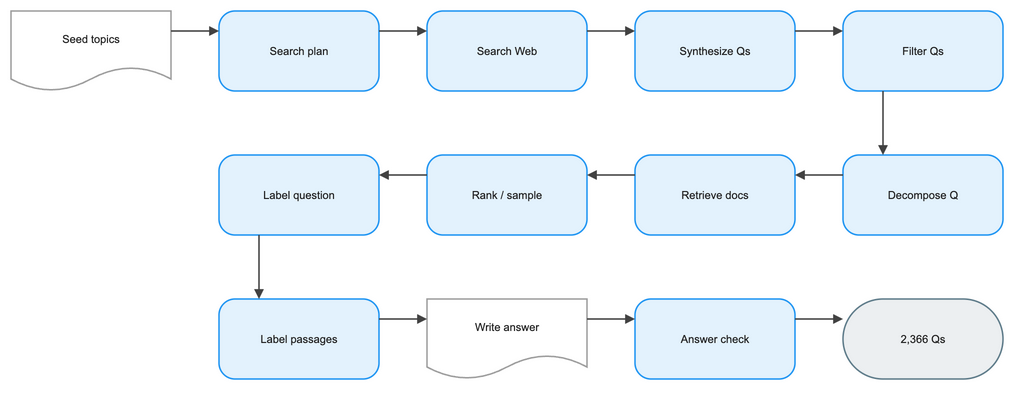

The diagram above was exported from draw.io. Its source (the exported page's mxGraphModel, read from the mxfile embedded in the PNG):
<mxGraphModel dx="1120" dy="720" grid="1" gridSize="8" guides="1" tooltips="1" connect="1" arrows="1" fold="1" page="1" pageScale="1" pageWidth="1056" pageHeight="472" math="1" background="#FFFFFF">
  <root>
    <mxCell id="0" />
    <mxCell id="1" parent="0" />
    <mxCell id="2" value="Seed topics" style="shape=document;boundedLbl=1;html=0;whiteSpace=wrap;fillColor=#FFFFFF;strokeColor=#9E9E9E;strokeWidth=1.5;fontColor=#212121;fontSize=11;fontFamily=Arial, Helvetica, sans-serif;verticalAlign=middle;align=center" vertex="1" parent="1">
      <mxGeometry x="-16" y="24" width="160" height="80" as="geometry" />
    </mxCell>
    <mxCell id="3" value="Search plan" style="rounded=1;arcSize=20;html=0;whiteSpace=wrap;fillColor=#E3F2FD;strokeColor=#2196F3;strokeWidth=1.5;fontColor=#212121;fontSize=11;fontFamily=Arial, Helvetica, sans-serif;verticalAlign=middle;align=center" vertex="1" parent="1">
      <mxGeometry x="192" y="24" width="160" height="80" as="geometry" />
    </mxCell>
    <mxCell id="4" value="Search Web" style="rounded=1;arcSize=20;html=0;whiteSpace=wrap;fillColor=#E3F2FD;strokeColor=#2196F3;strokeWidth=1.5;fontColor=#212121;fontSize=11;fontFamily=Arial, Helvetica, sans-serif;verticalAlign=middle;align=center" vertex="1" parent="1">
      <mxGeometry x="400" y="24" width="160" height="80" as="geometry" />
    </mxCell>
    <mxCell id="5" value="Synthesize Qs" style="rounded=1;arcSize=20;html=0;whiteSpace=wrap;fillColor=#E3F2FD;strokeColor=#2196F3;strokeWidth=1.5;fontColor=#212121;fontSize=11;fontFamily=Arial, Helvetica, sans-serif;verticalAlign=middle;align=center" vertex="1" parent="1">
      <mxGeometry x="608" y="24" width="160" height="80" as="geometry" />
    </mxCell>
    <mxCell id="6" value="Filter Qs" style="rounded=1;arcSize=20;html=0;whiteSpace=wrap;fillColor=#E3F2FD;strokeColor=#2196F3;strokeWidth=1.5;fontColor=#212121;fontSize=11;fontFamily=Arial, Helvetica, sans-serif;verticalAlign=middle;align=center" vertex="1" parent="1">
      <mxGeometry x="816" y="24" width="160" height="80" as="geometry" />
    </mxCell>
    <mxCell id="7" value="Decompose Q" style="rounded=1;arcSize=20;html=0;whiteSpace=wrap;fillColor=#E3F2FD;strokeColor=#2196F3;strokeWidth=1.5;fontColor=#212121;fontSize=11;fontFamily=Arial, Helvetica, sans-serif;verticalAlign=middle;align=center" vertex="1" parent="1">
      <mxGeometry x="816" y="168" width="160" height="80" as="geometry" />
    </mxCell>
    <mxCell id="8" value="Retrieve docs" style="rounded=1;arcSize=20;html=0;whiteSpace=wrap;fillColor=#E3F2FD;strokeColor=#2196F3;strokeWidth=1.5;fontColor=#212121;fontSize=11;fontFamily=Arial, Helvetica, sans-serif;verticalAlign=middle;align=center" vertex="1" parent="1">
      <mxGeometry x="608" y="168" width="160" height="80" as="geometry" />
    </mxCell>
    <mxCell id="9" value="Rank / sample" style="rounded=1;arcSize=20;html=0;whiteSpace=wrap;fillColor=#E3F2FD;strokeColor=#2196F3;strokeWidth=1.5;fontColor=#212121;fontSize=11;fontFamily=Arial, Helvetica, sans-serif;verticalAlign=middle;align=center" vertex="1" parent="1">
      <mxGeometry x="400" y="168" width="160" height="80" as="geometry" />
    </mxCell>
    <mxCell id="10" value="Label question" style="rounded=1;arcSize=20;html=0;whiteSpace=wrap;fillColor=#E3F2FD;strokeColor=#2196F3;strokeWidth=1.5;fontColor=#212121;fontSize=11;fontFamily=Arial, Helvetica, sans-serif;verticalAlign=middle;align=center" vertex="1" parent="1">
      <mxGeometry x="192" y="168" width="160" height="80" as="geometry" />
    </mxCell>
    <mxCell id="11" value="Label passages" style="rounded=1;arcSize=20;html=0;whiteSpace=wrap;fillColor=#E3F2FD;strokeColor=#2196F3;strokeWidth=1.5;fontColor=#212121;fontSize=11;fontFamily=Arial, Helvetica, sans-serif;verticalAlign=middle;align=center" vertex="1" parent="1">
      <mxGeometry x="192" y="312" width="160" height="80" as="geometry" />
    </mxCell>
    <mxCell id="12" value="Write answer" style="shape=document;boundedLbl=1;html=0;whiteSpace=wrap;fillColor=#FFFFFF;strokeColor=#9E9E9E;strokeWidth=1.5;fontColor=#212121;fontSize=11;fontFamily=Arial, Helvetica, sans-serif;verticalAlign=middle;align=center" vertex="1" parent="1">
      <mxGeometry x="400" y="312" width="160" height="80" as="geometry" />
    </mxCell>
    <mxCell id="13" value="Answer check" style="rounded=1;arcSize=20;html=0;whiteSpace=wrap;fillColor=#E3F2FD;strokeColor=#2196F3;strokeWidth=1.5;fontColor=#212121;fontSize=11;fontFamily=Arial, Helvetica, sans-serif;verticalAlign=middle;align=center" vertex="1" parent="1">
      <mxGeometry x="608" y="312" width="160" height="80" as="geometry" />
    </mxCell>
    <mxCell id="14" value="2,366 Qs" style="rounded=1;arcSize=50;html=0;whiteSpace=wrap;fillColor=#ECEFF1;strokeColor=#607D8B;strokeWidth=1.5;fontColor=#212121;fontSize=11;fontFamily=Arial, Helvetica, sans-serif;verticalAlign=middle;align=center" vertex="1" parent="1">
      <mxGeometry x="816" y="312" width="160" height="80" as="geometry" />
    </mxCell>
    <mxCell id="15" value="" style="edgeStyle=orthogonalEdgeStyle;rounded=0;orthogonalLoop=1;jettySize=auto;html=0;strokeColor=#424242;strokeWidth=1.5;endArrow=block;endFill=1;exitX=1;exitY=0.25;exitDx=0;exitDy=0;entryX=0;entryY=0.25;entryDx=0;entryDy=0;jumpStyle=arc;jumpSize=8" edge="1" parent="1" source="2" target="3">
      <mxGeometry relative="1" as="geometry" />
    </mxCell>
    <mxCell id="16" value="" style="edgeStyle=orthogonalEdgeStyle;rounded=0;orthogonalLoop=1;jettySize=auto;html=0;strokeColor=#424242;strokeWidth=1.5;endArrow=block;endFill=1;exitX=1;exitY=0.25;exitDx=0;exitDy=0;entryX=0;entryY=0.25;entryDx=0;entryDy=0;jumpStyle=arc;jumpSize=8" edge="1" parent="1" source="3" target="4">
      <mxGeometry relative="1" as="geometry" />
    </mxCell>
    <mxCell id="17" value="" style="edgeStyle=orthogonalEdgeStyle;rounded=0;orthogonalLoop=1;jettySize=auto;html=0;strokeColor=#424242;strokeWidth=1.5;endArrow=block;endFill=1;exitX=1;exitY=0.25;exitDx=0;exitDy=0;entryX=0;entryY=0.25;entryDx=0;entryDy=0;jumpStyle=arc;jumpSize=8" edge="1" parent="1" source="4" target="5">
      <mxGeometry relative="1" as="geometry" />
    </mxCell>
    <mxCell id="18" value="" style="edgeStyle=orthogonalEdgeStyle;rounded=0;orthogonalLoop=1;jettySize=auto;html=0;strokeColor=#424242;strokeWidth=1.5;endArrow=block;endFill=1;exitX=1;exitY=0.25;exitDx=0;exitDy=0;entryX=0;entryY=0.25;entryDx=0;entryDy=0;jumpStyle=arc;jumpSize=8" edge="1" parent="1" source="5" target="6">
      <mxGeometry relative="1" as="geometry" />
    </mxCell>
    <mxCell id="19" value="" style="edgeStyle=orthogonalEdgeStyle;rounded=0;orthogonalLoop=1;jettySize=auto;html=0;strokeColor=#424242;strokeWidth=1.5;endArrow=block;endFill=1;exitX=0.25;exitY=1;exitDx=0;exitDy=0;entryX=0.25;entryY=0;entryDx=0;entryDy=0;jumpStyle=arc;jumpSize=8" edge="1" parent="1" source="6" target="7">
      <mxGeometry relative="1" as="geometry" />
    </mxCell>
    <mxCell id="20" value="" style="edgeStyle=orthogonalEdgeStyle;rounded=0;orthogonalLoop=1;jettySize=auto;html=0;strokeColor=#424242;strokeWidth=1.5;endArrow=block;endFill=1;exitX=0;exitY=0.25;exitDx=0;exitDy=0;entryX=1;entryY=0.25;entryDx=0;entryDy=0;jumpStyle=arc;jumpSize=8" edge="1" parent="1" source="7" target="8">
      <mxGeometry relative="1" as="geometry" />
    </mxCell>
    <mxCell id="21" value="" style="edgeStyle=orthogonalEdgeStyle;rounded=0;orthogonalLoop=1;jettySize=auto;html=0;strokeColor=#424242;strokeWidth=1.5;endArrow=block;endFill=1;exitX=0;exitY=0.25;exitDx=0;exitDy=0;entryX=1;entryY=0.25;entryDx=0;entryDy=0;jumpStyle=arc;jumpSize=8" edge="1" parent="1" source="8" target="9">
      <mxGeometry relative="1" as="geometry" />
    </mxCell>
    <mxCell id="22" value="" style="edgeStyle=orthogonalEdgeStyle;rounded=0;orthogonalLoop=1;jettySize=auto;html=0;strokeColor=#424242;strokeWidth=1.5;endArrow=block;endFill=1;exitX=0;exitY=0.25;exitDx=0;exitDy=0;entryX=1;entryY=0.25;entryDx=0;entryDy=0;jumpStyle=arc;jumpSize=8" edge="1" parent="1" source="9" target="10">
      <mxGeometry relative="1" as="geometry" />
    </mxCell>
    <mxCell id="23" value="" style="edgeStyle=orthogonalEdgeStyle;rounded=0;orthogonalLoop=1;jettySize=auto;html=0;strokeColor=#424242;strokeWidth=1.5;endArrow=block;endFill=1;exitX=0.25;exitY=1;exitDx=0;exitDy=0;entryX=0.25;entryY=0;entryDx=0;entryDy=0;jumpStyle=arc;jumpSize=8" edge="1" parent="1" source="10" target="11">
      <mxGeometry relative="1" as="geometry" />
    </mxCell>
    <mxCell id="24" value="" style="edgeStyle=orthogonalEdgeStyle;rounded=0;orthogonalLoop=1;jettySize=auto;html=0;strokeColor=#424242;strokeWidth=1.5;endArrow=block;endFill=1;exitX=1;exitY=0.25;exitDx=0;exitDy=0;entryX=0;entryY=0.25;entryDx=0;entryDy=0;jumpStyle=arc;jumpSize=8" edge="1" parent="1" source="11" target="12">
      <mxGeometry relative="1" as="geometry" />
    </mxCell>
    <mxCell id="25" value="" style="edgeStyle=orthogonalEdgeStyle;rounded=0;orthogonalLoop=1;jettySize=auto;html=0;strokeColor=#424242;strokeWidth=1.5;endArrow=block;endFill=1;exitX=1;exitY=0.25;exitDx=0;exitDy=0;entryX=0;entryY=0.25;entryDx=0;entryDy=0;jumpStyle=arc;jumpSize=8" edge="1" parent="1" source="12" target="13">
      <mxGeometry relative="1" as="geometry" />
    </mxCell>
    <mxCell id="26" value="" style="edgeStyle=orthogonalEdgeStyle;rounded=0;orthogonalLoop=1;jettySize=auto;html=0;strokeColor=#424242;strokeWidth=1.5;endArrow=block;endFill=1;exitX=1;exitY=0.25;exitDx=0;exitDy=0;entryX=0;entryY=0.25;entryDx=0;entryDy=0;jumpStyle=arc;jumpSize=8" edge="1" parent="1" source="13" target="14">
      <mxGeometry relative="1" as="geometry" />
    </mxCell>
  </root>
</mxGraphModel>